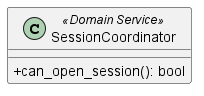

The diagram above was rendered by PlantUML. Its source (embedded in the PNG):
@startuml SessionCoordinator
skinparam classAttributeIconSize 0

class SessionCoordinator <<Domain Service>> {
    + can_open_session(): bool
}

@enduml